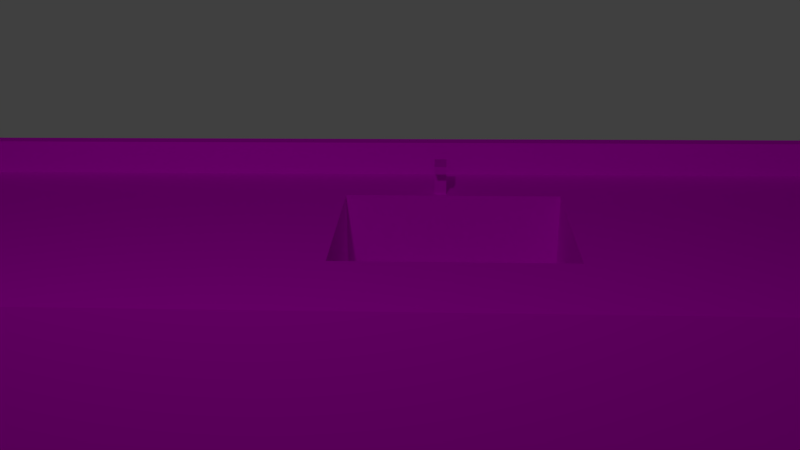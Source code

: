 # Source: eldusbor_.blend  (saved by Blender 2.69.0; exported with 4.5.12 LTS)
import bpy
from mathutils import Matrix  # noqa: F401  (used for matrix-valued properties, if any)

bpy.ops.wm.read_factory_settings(use_empty=True)
scene = bpy.context.scene
scene.name = 'Scene'

# ---- collections
col_collection_1 = bpy.data.collections.new('Collection 1'); scene.collection.children.link(col_collection_1)

# ---- images (referenced by path relative to the original .blend; pixels are not part of the script)
import os
ASSET_DIR = os.environ.get("B2B_ASSET_DIR", "")  # directory of the original .blend (textures are referenced by path, not embedded)
HERE = os.path.dirname(os.path.abspath(__file__))  # packed textures are extracted next to this script under _unpacked/

def load_image(name, relpath, width, height, colorspace="sRGB"):
    """Load a texture the original file referenced (path relative to the .blend, or extracted next to this script)."""
    p = next((c for c in (os.path.join(HERE, relpath), os.path.join(ASSET_DIR, relpath)) if relpath and os.path.exists(c)), "")
    if p:
        img = bpy.data.images.load(p, check_existing=True)
        img.name = name
    else:  # same state as the original file: an image datablock whose file is absent (Cycles renders it pink)
        img = bpy.data.images.new(name, width, height)
        img.source = "FILE"
        img.filepath = "//" + (relpath or name)
    img.colorspace_settings.name = colorspace
    return img
img_kitchen_counter2_jpg = load_image('kitchen-counter2.jpg', 'kitchen-counter2.jpg', 1024, 1024, 'sRGB')
img_stainless_steel_jpg = load_image('stainless-steel.jpg', 'stainless-steel.jpg', 1024, 1024, 'sRGB')
img_b1sink001_jpg = load_image('b1sink001.jpg', 'b1sink001.jpg', 1024, 1024, 'sRGB')
img_cabinet_jpg = load_image('CABINET.jpg', 'CABINET.jpg', 1024, 1024, 'sRGB')
img_rough_metal_jpg = load_image('ROUGH METAL.jpg', 'ROUGH METAL.jpg', 1024, 1024, 'sRGB')
img_wood_pannels_jpg = load_image('WOOD PANNELS.jpg', 'WOOD PANNELS.jpg', 1024, 1024, 'sRGB')
img_ceiling_jpg = load_image('ceiling.jpg', 'ceiling.jpg', 1024, 1024, 'sRGB')

# ---- materials (node trees are filled in below, after node groups)
mat_counter = bpy.data.materials.new('COUNTER')
mat_counter.alpha_threshold = 0.0
mat_counter.roughness = 0.5
mat_counter.line_color = (0.0, 0.0, 0.0, 1.0)
mat_metal_sink = bpy.data.materials.new('METAL SINK')
mat_metal_sink.alpha_threshold = 0.0
mat_metal_sink.roughness = 0.5
mat_metal_sink.line_color = (0.0, 0.0, 0.0, 1.0)
mat_sink = bpy.data.materials.new('SINK')
mat_sink.alpha_threshold = 0.0
mat_sink.roughness = 0.5
mat_sink.line_color = (0.0, 0.0, 0.0, 1.0)
mat_cabinet = bpy.data.materials.new('Cabinet')
mat_cabinet.alpha_threshold = 0.0
mat_cabinet.roughness = 0.5
mat_cabinet.line_color = (0.0, 0.0, 0.0, 1.0)
mat_tap = bpy.data.materials.new('TAP')
mat_tap.alpha_threshold = 0.0
mat_tap.roughness = 0.5
mat_tap.line_color = (0.0, 0.0, 0.0, 1.0)
mat_wood = bpy.data.materials.new('Wood')
mat_wood.alpha_threshold = 0.0
mat_wood.roughness = 0.5
mat_wood.line_color = (0.0, 0.0, 0.0, 1.0)
mat_hli_ar = bpy.data.materials.new('hliðar')
mat_hli_ar.alpha_threshold = 0.0
mat_hli_ar.roughness = 0.5
mat_hli_ar.line_color = (0.0, 0.0, 0.0, 1.0)

# ---- material node trees
mat_counter.use_nodes = True; mat_counter.node_tree.nodes.clear()
_N = mat_counter.node_tree.nodes; _L = mat_counter.node_tree.links
n0 = _N.new('ShaderNodeOutputMaterial'); n0.name = 'Material Output'; n0.location = (300, 300)
n1 = _N.new('ShaderNodeBsdfDiffuse'); n1.name = 'Diffuse BSDF'; n1.location = (10, 300)
n2 = _N.new('ShaderNodeTexImage'); n2.name = 'Image Texture'; n2.location = (-180, 300)
n2.width = 140
n2.image = img_kitchen_counter2_jpg
_L.new(n1.outputs[0], n0.inputs[0])
_L.new(n2.outputs[0], n1.inputs[0])
n0.is_active_output = True
mat_metal_sink.use_nodes = True; mat_metal_sink.node_tree.nodes.clear()
_N = mat_metal_sink.node_tree.nodes; _L = mat_metal_sink.node_tree.links
n0 = _N.new('ShaderNodeOutputMaterial'); n0.name = 'Material Output'; n0.location = (300, 300)
n1 = _N.new('ShaderNodeBsdfDiffuse'); n1.name = 'Diffuse BSDF'; n1.location = (10, 300)
n2 = _N.new('ShaderNodeTexImage'); n2.name = 'Image Texture'; n2.location = (-180, 300)
n2.width = 140
n2.image = img_stainless_steel_jpg
_L.new(n1.outputs[0], n0.inputs[0])
_L.new(n2.outputs[0], n1.inputs[0])
n0.is_active_output = True
mat_sink.use_nodes = True; mat_sink.node_tree.nodes.clear()
_N = mat_sink.node_tree.nodes; _L = mat_sink.node_tree.links
n0 = _N.new('ShaderNodeOutputMaterial'); n0.name = 'Material Output'; n0.location = (300, 300)
n1 = _N.new('ShaderNodeBsdfDiffuse'); n1.name = 'Diffuse BSDF'; n1.location = (10, 300)
n2 = _N.new('ShaderNodeTexImage'); n2.name = 'Image Texture'; n2.location = (-180, 300)
n2.width = 140
n2.image = img_b1sink001_jpg
_L.new(n1.outputs[0], n0.inputs[0])
_L.new(n2.outputs[0], n1.inputs[0])
n0.is_active_output = True
mat_cabinet.use_nodes = True; mat_cabinet.node_tree.nodes.clear()
_N = mat_cabinet.node_tree.nodes; _L = mat_cabinet.node_tree.links
n0 = _N.new('ShaderNodeOutputMaterial'); n0.name = 'Material Output'; n0.location = (300, 300)
n1 = _N.new('ShaderNodeBsdfDiffuse'); n1.name = 'Diffuse BSDF'; n1.location = (10, 300)
n2 = _N.new('ShaderNodeTexImage'); n2.name = 'Image Texture'; n2.location = (-180, 300)
n2.width = 140
n2.image = img_cabinet_jpg
_L.new(n1.outputs[0], n0.inputs[0])
_L.new(n2.outputs[0], n1.inputs[0])
n0.is_active_output = True
mat_tap.use_nodes = True; mat_tap.node_tree.nodes.clear()
_N = mat_tap.node_tree.nodes; _L = mat_tap.node_tree.links
n0 = _N.new('ShaderNodeOutputMaterial'); n0.name = 'Material Output'; n0.location = (300, 300)
n1 = _N.new('ShaderNodeBsdfDiffuse'); n1.name = 'Diffuse BSDF'; n1.location = (10, 300)
n2 = _N.new('ShaderNodeTexImage'); n2.name = 'Image Texture'; n2.location = (-180, 300)
n2.width = 140
n2.image = img_rough_metal_jpg
_L.new(n1.outputs[0], n0.inputs[0])
_L.new(n2.outputs[0], n1.inputs[0])
n0.is_active_output = True
mat_wood.use_nodes = True; mat_wood.node_tree.nodes.clear()
_N = mat_wood.node_tree.nodes; _L = mat_wood.node_tree.links
n0 = _N.new('ShaderNodeOutputMaterial'); n0.name = 'Material Output'; n0.location = (300, 300)
n1 = _N.new('ShaderNodeBsdfDiffuse'); n1.name = 'Diffuse BSDF'; n1.location = (10, 300)
n2 = _N.new('ShaderNodeTexImage'); n2.name = 'Image Texture'; n2.location = (-180, 300)
n2.width = 140
n2.image = img_wood_pannels_jpg
_L.new(n1.outputs[0], n0.inputs[0])
_L.new(n2.outputs[0], n1.inputs[0])
n0.is_active_output = True
mat_hli_ar.use_nodes = True; mat_hli_ar.node_tree.nodes.clear()
_N = mat_hli_ar.node_tree.nodes; _L = mat_hli_ar.node_tree.links
n0 = _N.new('ShaderNodeOutputMaterial'); n0.name = 'Material Output'; n0.location = (300, 300)
n1 = _N.new('ShaderNodeBsdfDiffuse'); n1.name = 'Diffuse BSDF'; n1.location = (10, 300)
n2 = _N.new('ShaderNodeTexImage'); n2.name = 'Image Texture'; n2.location = (-180, 300)
n2.width = 140
n2.image = img_ceiling_jpg
_L.new(n1.outputs[0], n0.inputs[0])
_L.new(n2.outputs[0], n1.inputs[0])
n0.is_active_output = True

# ---- world
world_world = bpy.data.worlds.new('World'); scene.world = world_world
world_world.color = (0.05088, 0.05088, 0.05088)
world_world.use_sun_shadow = False
world_world.sun_shadow_jitter_overblur = 0.0
world_world.cycles.sampling_method = 'MANUAL'
world_world.cycles.sample_map_resolution = 256

# ---- cameras
cam_camera = bpy.data.cameras.new('Camera')
cam_camera.clip_end = 100.0
cam_camera.lens = 35.0
cam_camera.sensor_width = 32.0
cam_camera.sensor_height = 18.0
cam_camera.ortho_scale = 7.314
cam_camera.dof.focus_distance = 0.0

# ---- lights
light_lamp = bpy.data.lights.new('Lamp', 'POINT')
light_lamp.transmission_factor = 0.0
light_lamp.cutoff_distance = 30.0
light_lamp.energy = 100.0
light_lamp.shadow_buffer_clip_start = 1.001
light_lamp.shadow_soft_size = 0.1
light_lamp.shadow_maximum_resolution = 0.006
light_lamp.use_absolute_resolution = True
light_lamp.cycles.use_multiple_importance_sampling = False

# ---- meshes
me_cube = bpy.data.meshes.new('Cube')
me_cube.from_pydata([(0.6894, 3.337, -1.0), (0.6894, -2.787, -1.0), (-1.438, -2.787, -1.0), (-1.438, 3.337, -1.0), (0.6894, 3.337, 1.0), (0.6894, -2.787, 1.0), (-1.438, -2.787, 1.0), (-1.438, 3.337, 1.0), (-1.244, 3.337, -1.0), (-1.244, -2.787, -1.0), (-1.347, 3.337, 1.0), (-1.347, -2.787, 1.0), (-1.438, -2.787, 1.223), (-1.438, 3.337, 1.223), (-1.347, 3.337, 1.223), (-1.347, -2.787, 1.223), (-1.002, 0.4161, 1.0), (-0.9431, 0.4161, 1.0), (-0.9431, -0.1536, 1.0), (-1.347, 0.4918, 1.0), (-0.9168, 0.4161, 1.0), (-0.9431, 1.22, 1.0), (-1.347, 0.4161, 1.0), (-0.9431, 0.4918, 1.0), (0.6894, 1.22, 1.0), (0.112, 3.337, 1.0), (0.112, -2.787, 1.0), (-1.347, 1.22, 1.0), (0.112, 1.22, 1.0), (-1.347, -0.1536, 1.0), (-0.9168, -2.787, 1.0), (0.112, -0.1536, 1.0), (-0.9168, 1.22, 1.0), (-0.9168, -0.1536, 1.0), (0.112, 1.22, 0.4361), (0.112, -0.1536, 0.4361), (-0.9168, 1.22, 0.4361), (-0.9168, -0.1536, 0.4361), (-1.002, 1.22, 1.0), (-1.002, 0.4918, 1.0), (-1.002, 0.4161, 1.217), (-0.9431, 0.4161, 1.217), (-0.9431, 0.4918, 1.217), (-1.002, 0.4918, 1.217), (-0.9431, 0.4918, 1.168), (-1.002, 0.4918, 1.168), (-1.002, 0.4161, 1.168), (-0.9431, 0.4161, 1.168), (-0.8438, 0.4161, 1.217), (-0.8438, 0.4918, 1.217), (-0.8438, 0.4918, 1.168), (-0.8438, 0.4161, 1.168), (-0.6945, 1.22, 0.4361), (0.112, 0.8294, 0.4361), (-0.9168, 0.8294, 0.4361), (-0.6945, -0.1536, 0.4361), (-0.6945, 0.8294, 0.4361), (-0.5682, 1.22, 0.4361), (0.112, 0.954, 0.4361), (-0.6945, 0.954, 0.4361), (-0.5682, 0.8294, 0.4361), (-0.5682, 0.954, 0.4361), (-0.6945, 0.8294, 0.4003), (-0.6945, 0.954, 0.4003), (-0.5682, 0.8294, 0.4003), (-0.5682, 0.954, 0.4003)], [], [(8, 9, 2, 3), (11, 29, 22, 19, 27, 10, 14, 15), (0, 4, 24, 5, 1), (9, 11, 6, 2), (2, 6, 7, 3), (10, 8, 3, 7), (0, 1, 9, 8), (33, 18, 29, 11, 30), (1, 5, 26, 30, 11, 9), (4, 0, 8, 10, 25), (14, 13, 12, 15), (7, 6, 12, 13), (6, 11, 15, 12), (10, 7, 13, 14), (20, 17, 18, 33), (25, 10, 27, 38, 21, 32, 28), (4, 25, 28, 24), (24, 28, 31, 26, 5), (31, 33, 30, 26), (33, 31, 35, 55, 37), (17, 16, 22, 29, 18), (56, 54, 37, 55), (32, 20, 33, 37, 54, 36), (31, 28, 34, 58, 53, 35), (28, 32, 36, 52, 57, 34), (32, 21, 23, 17, 20), (39, 19, 22, 16), (44, 45, 43, 42), (21, 38, 39, 23), (38, 27, 19, 39), (42, 43, 40, 41), (45, 46, 40, 43), (47, 44, 50, 51), (46, 47, 41, 40), (23, 39, 45, 44), (39, 16, 46, 45), (17, 23, 44, 47), (16, 17, 47, 46), (51, 50, 49, 48), (41, 47, 51, 48), (44, 42, 49, 50), (42, 41, 48, 49), (53, 60, 56, 55, 35), (61, 59, 63, 65), (52, 36, 54, 56, 59), (58, 61, 60, 53), (34, 57, 61, 58), (57, 52, 59, 61), (65, 63, 62, 64), (60, 61, 65, 64), (56, 60, 64, 62), (59, 56, 62, 63)])
me_cube.polygons.foreach_set('material_index', [0, 6, 3, 5, 5, 5, 0, 0, 5, 5, 6, 6, 6, 6, 0, 0, 0, 0, 0, 1, 0, 1, 1, 1, 1, 0, 0, 4, 0, 0, 4, 4, 0, 4, 4, 4, 4, 4, 4, 4, 4, 4, 1, 1, 1, 1, 1, 1, 2, 0, 0, 0])
_uv = me_cube.uv_layers.new(name='UVMap')
_uv.uv.foreach_set('vector', [0.0, 0.0, 0.0, 0.0, 0.0, 0.0, 0.0, 0.0, 1.556, 0.9095, 0.6482, 0.9132, 0.4518, 0.914, 0.4257, 0.9141, 0.1749, 0.9151, -0.5548, 0.918, -0.5551, 0.7455, 1.555, 0.737, 1.015, 0.006875, 1.015, 1.002, 0.313, 1.002, -1.016, 1.002, -1.016, 0.006875, 0.06401, 0.0001166, 0.0298, 0.986, 8.364e-05, 0.986, 0.0003107, 8.364e-05, -0.548, 0.762, -0.548, -0.2351, 1.619, -0.2351, 1.619, 0.762, 0.03216, 8.724e-05, 0.06884, 0.9999, 8.782e-05, 0.9999, 8.687e-05, 8.712e-05, 0.0, 0.0, 0.0, 0.0, 0.0, 0.0, 0.0, 0.0, 0.4355, 0.4162, 0.4356, 0.4231, 0.4359, 0.5178, 0.01717, 0.5047, 0.01861, 0.4023, 0.6997, 0.0004457, 0.6995, 0.9864, 0.1715, 0.9999, 0.1714, 0.9861, 0.0298, 0.986, 0.06401, 0.0001166, 0.7549, 8.687e-05, 0.7549, 0.9999, 0.06884, 0.9999, 0.03216, 8.724e-05, 0.55, 8.7e-05, -0.4923, 0.2893, -0.4924, 0.2193, 1.618, 0.2107, 1.618, 0.2807, 1.631, 0.6235, -0.4794, 0.632, -0.4797, 0.4595, 1.631, 0.451, 1.0, 0.3556, 0.8556, 0.3556, 0.8556, 0.0, 1.0, 0.0, 0.4267, 0.05994, 0.4268, 0.13, 0.3501, 0.1303, 0.3499, 0.06025, 0.5277, 0.4126, 0.5279, 0.419, 0.4356, 0.4231, 0.4355, 0.4162, 0.983, 0.1699, 0.9871, 0.4958, 0.6698, 0.507, 0.6656, 0.4229, 0.665, 0.4049, 0.6648, 0.3976, 0.6593, 0.1812, 0.9817, 0.03806, 0.983, 0.1699, 0.6593, 0.1812, 0.6593, 0.0455, 0.6593, 0.0455, 0.6593, 0.1812, 0.4392, 0.1721, 0.02224, 0.1562, 0.02472, 0.01832, 0.4392, 0.1721, 0.4355, 0.4162, 0.01861, 0.4023, 0.02224, 0.1562, 0.9971, 0.9006, 0.009848, 0.9052, 0.008182, 0.09341, 0.7821, 0.08983, 0.9954, 0.08885, 0.5279, 0.419, 0.5283, 0.4335, 0.5301, 0.5193, 0.4359, 0.5178, 0.4356, 0.4231, 0.3915, 0.2842, 0.4994, 0.2842, 0.4994, 0.9999, 0.3915, 0.9999, 0.9999, 0.6159, 0.4149, 0.6159, 7.847e-05, 0.6159, 7.851e-05, 7.847e-05, 0.7158, 7.872e-05, 0.9999, 7.86e-05, 7.894e-05, 7.894e-05, 0.9999, 7.894e-05, 0.9999, 0.6159, 0.7189, 0.6155, 0.7158, 0.6159, 7.894e-05, 0.6159, 0.9999, 0.8311, 9.123e-05, 0.8311, 9.115e-05, 0.00896, 0.3388, 9.115e-05, 0.3389, 0.00896, 0.9999, 0.008961, 0.6648, 0.3976, 0.665, 0.4049, 0.5403, 0.4179, 0.5279, 0.419, 0.5277, 0.4126, 0.5408, 0.4328, 0.5428, 0.5188, 0.5301, 0.5193, 0.5283, 0.4335, 0.3641, 0.1288, 0.3641, 0.0, 0.4714, 0.0, 0.4714, 0.1288, 0.665, 0.4049, 0.6656, 0.4229, 0.5408, 0.4328, 0.5403, 0.4179, 0.6656, 0.4229, 0.6698, 0.507, 0.5428, 0.5188, 0.5408, 0.4328, 1.0, 0.7249, 1.0, 0.8537, 0.8354, 0.8537, 0.8354, 0.7249, 0.3641, 0.8537, 0.3641, 0.6892, 0.4714, 0.6892, 0.4714, 0.8537, 0.0, 0.0, 0.0, 0.0, 0.0, 0.0, 0.0, 0.0, 0.1073, 0.3446, 0.1073, 0.4734, 0.0, 0.4734, 0.0, 0.3446, 3.886e-07, 0.1288, 0.0, 0.0, 0.3641, 0.0, 0.3641, 0.1288, 0.0, 0.8537, 0.0, 0.6892, 0.3641, 0.6892, 0.3641, 0.8537, 0.4714, 0.5091, 0.4714, 0.3446, 0.8354, 0.3446, 0.8354, 0.5091, 0.4714, 0.3446, 0.4714, 0.4734, 0.1073, 0.4734, 0.1073, 0.3446, 0.4714, 0.5091, 0.6359, 0.5091, 0.6359, 0.6165, 0.4714, 0.6165, 0.0, 0.4734, 0.1073, 0.4734, 0.1073, 0.6892, 0.0, 0.6892, 0.3641, 0.1288, 0.4714, 0.1288, 0.4714, 0.3446, 0.3641, 0.3446, 1.0, 0.7249, 0.8354, 0.7249, 0.8354, 0.5091, 1.0, 0.5091, 7.075e-05, 0.2842, 0.3302, 0.2842, 0.3915, 0.2842, 0.3915, 0.9999, 7.069e-05, 0.9999, 0.4462, 0.7375, 0.4739, 0.2547, 0.6003, 7.747e-05, 0.6003, 0.918, 0.3915, 7.15e-05, 0.4994, 7.066e-05, 0.4994, 0.2842, 0.3915, 0.2842, 0.3915, 0.1935, 7.075e-05, 0.1935, 0.3302, 0.1935, 0.3302, 0.2842, 7.075e-05, 0.2842, 7.066e-05, 7.167e-05, 0.3302, 7.159e-05, 0.3302, 0.1935, 7.075e-05, 0.1935, 0.3302, 7.159e-05, 0.3915, 7.15e-05, 0.3915, 0.1935, 0.3302, 0.1935, 0.8458, 0.9949, 0.08577, 0.9949, 0.08577, -0.00488, 0.8458, -0.00488, 0.1265, 0.7453, 0.4462, 0.7375, 0.6003, 0.918, 7.747e-05, 0.9999, 0.1542, 0.2625, 0.1265, 0.7453, 7.747e-05, 0.9999, 7.828e-05, 0.08203, 0.4739, 0.2547, 0.1542, 0.2625, 7.828e-05, 0.08203, 0.6003, 7.747e-05])
me_cube.materials.append(mat_counter)
me_cube.materials.append(mat_metal_sink)
me_cube.materials.append(mat_sink)
me_cube.materials.append(mat_cabinet)
me_cube.materials.append(mat_tap)
me_cube.materials.append(mat_wood)
me_cube.materials.append(mat_hli_ar)
me_cube.use_remesh_preserve_volume = False
me_cube.use_remesh_preserve_attributes = False
me_cube.use_mirror_vertex_groups = False
me_cube.update()

# ---- objects
ob_cube = bpy.data.objects.new('Cube', me_cube)
ob_lamp = bpy.data.objects.new('Lamp', light_lamp)
ob_camera = bpy.data.objects.new('Camera', cam_camera)

# ---- transforms, parenting, visibility, modifiers, constraints
ob_cube.location = (0.0, 1.553, 1.017)
ob_cube.lock_rotations_4d = False
ob_cube.empty_display_type = 'ARROWS'
ob_cube.lineart.crease_threshold = 0.0
ob_lamp.location = (4.076, 1.005, 5.904)
ob_lamp.rotation_euler = (0.6503, 0.05522, 1.866)
ob_lamp.lock_rotations_4d = False
ob_lamp.empty_display_type = 'ARROWS'
ob_lamp.color = (0.0, 0.0, 0.0, 0.0)
ob_lamp.lineart.crease_threshold = 0.0
ob_camera.location = (4.369, 2.029, 3.955)
ob_camera.rotation_euler = (1.186, 0.01083, 1.62)
ob_camera.lock_rotations_4d = False
ob_camera.empty_display_type = 'ARROWS'
ob_camera.color = (0.0, 0.0, 0.0, 0.0)
ob_camera.display_type = 'WIRE'
ob_camera.lineart.crease_threshold = 0.0

# ---- collection membership
col_collection_1.objects.link(ob_cube)
col_collection_1.objects.link(ob_lamp)
col_collection_1.objects.link(ob_camera)

# ---- scene / render settings (as saved in the file)
scene.camera = ob_camera
scene.frame_start = 1; scene.frame_end = 250; scene.frame_set(1)
scene.render.engine = 'CYCLES'
scene.render.image_settings.compression = 90
scene.render.resolution_percentage = 50
scene.render.dither_intensity = 0.0
scene.cycles.use_denoising = False
scene.cycles.samples = 10
scene.cycles.sampling_pattern = 'TABULATED_SOBOL'
scene.cycles.light_sampling_threshold = 0.0
scene.cycles.use_adaptive_sampling = False
scene.cycles.use_light_tree = False
scene.cycles.blur_glossy = 0.0
scene.cycles.volume_bounces = 1
scene.cycles.pixel_filter_type = 'GAUSSIAN'
scene.cycles.sample_clamp_indirect = 0.0
scene.view_settings.view_transform = 'Standard'
bpy.context.view_layer.update()

